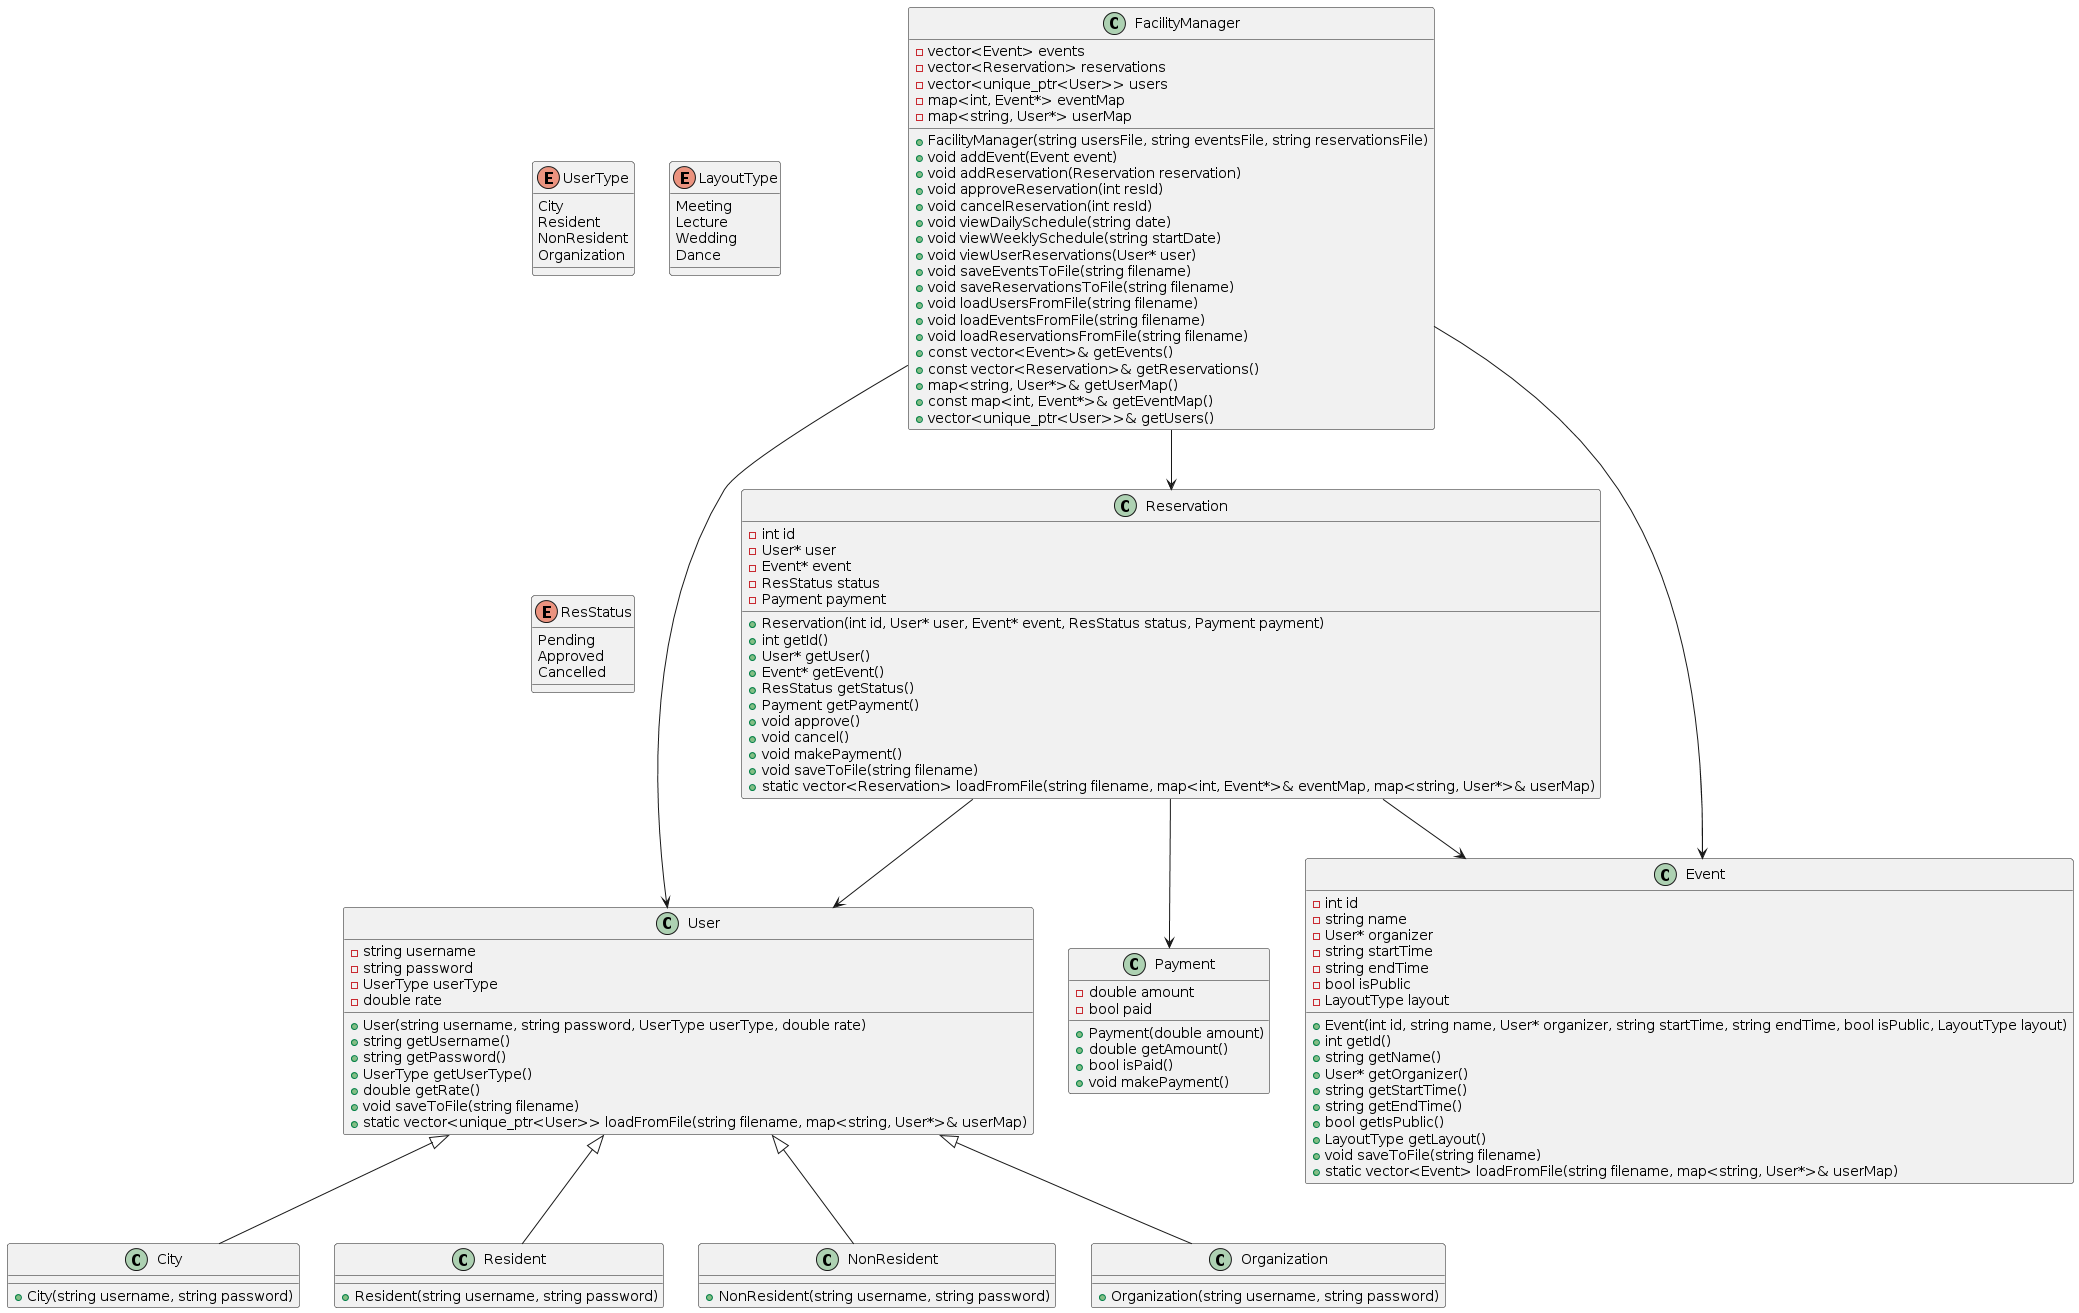

The diagram above was rendered by PlantUML. Its source (embedded in the PNG):
@startuml
class User {
  -string username
  -string password
  -UserType userType
  -double rate
  +User(string username, string password, UserType userType, double rate)
  +string getUsername()
  +string getPassword()
  +UserType getUserType()
  +double getRate()
  +void saveToFile(string filename)
  +static vector<unique_ptr<User>> loadFromFile(string filename, map<string, User*>& userMap)
}

enum UserType {
  City
  Resident
  NonResident
  Organization
}

User <|-- City
User <|-- Resident
User <|-- NonResident
User <|-- Organization

class City {
  +City(string username, string password)
}

class Resident {
  +Resident(string username, string password)
}

class NonResident {
  +NonResident(string username, string password)
}

class Organization {
  +Organization(string username, string password)
}

class Event {
  -int id
  -string name
  -User* organizer
  -string startTime
  -string endTime
  -bool isPublic
  -LayoutType layout
  +Event(int id, string name, User* organizer, string startTime, string endTime, bool isPublic, LayoutType layout)
  +int getId()
  +string getName()
  +User* getOrganizer()
  +string getStartTime()
  +string getEndTime()
  +bool getIsPublic()
  +LayoutType getLayout()
  +void saveToFile(string filename)
  +static vector<Event> loadFromFile(string filename, map<string, User*>& userMap)
}

enum LayoutType {
  Meeting
  Lecture
  Wedding
  Dance
}

class Reservation {
  -int id
  -User* user
  -Event* event
  -ResStatus status
  -Payment payment
  +Reservation(int id, User* user, Event* event, ResStatus status, Payment payment)
  +int getId()
  +User* getUser()
  +Event* getEvent()
  +ResStatus getStatus()
  +Payment getPayment()
  +void approve()
  +void cancel()
  +void makePayment()
  +void saveToFile(string filename)
  +static vector<Reservation> loadFromFile(string filename, map<int, Event*>& eventMap, map<string, User*>& userMap)
}

enum ResStatus {
  Pending
  Approved
  Cancelled
}

class Payment {
  -double amount
  -bool paid
  +Payment(double amount)
  +double getAmount()
  +bool isPaid()
  +void makePayment()
}

class FacilityManager {
  -vector<Event> events
  -vector<Reservation> reservations
  -vector<unique_ptr<User>> users
  -map<int, Event*> eventMap
  -map<string, User*> userMap
  +FacilityManager(string usersFile, string eventsFile, string reservationsFile)
  +void addEvent(Event event)
  +void addReservation(Reservation reservation)
  +void approveReservation(int resId)
  +void cancelReservation(int resId)
  +void viewDailySchedule(string date)
  +void viewWeeklySchedule(string startDate)
  +void viewUserReservations(User* user)
  +void saveEventsToFile(string filename)
  +void saveReservationsToFile(string filename)
  +void loadUsersFromFile(string filename)
  +void loadEventsFromFile(string filename)
  +void loadReservationsFromFile(string filename)
  +const vector<Event>& getEvents()
  +const vector<Reservation>& getReservations()
  +map<string, User*>& getUserMap()
  +const map<int, Event*>& getEventMap()
  +vector<unique_ptr<User>>& getUsers()
}

FacilityManager --> User
FacilityManager --> Event
FacilityManager --> Reservation
Reservation --> User
Reservation --> Event
Reservation --> Payment
@enduml